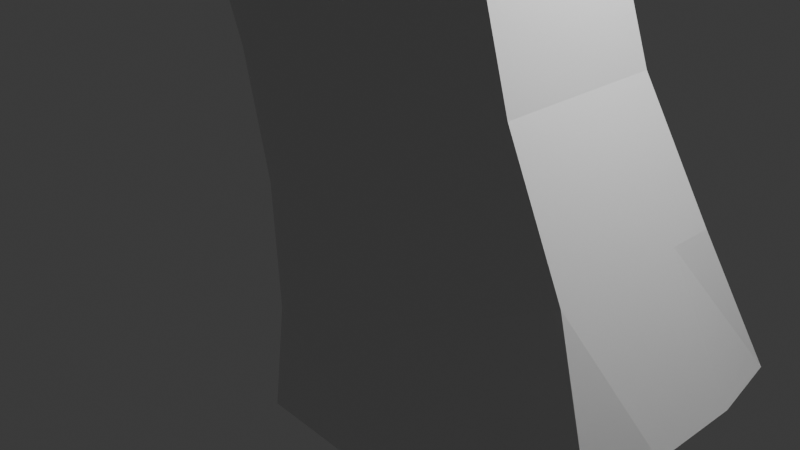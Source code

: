 # Source: gun-ver-1.blend  (saved by Blender 4.5.88; exported with 4.5.12 LTS)
import bpy
from mathutils import Matrix  # noqa: F401  (used for matrix-valued properties, if any)

bpy.ops.wm.read_factory_settings(use_empty=True)
scene = bpy.context.scene
scene.name = 'Scene'

# ---- collections
col_collection = bpy.data.collections.new('Collection'); scene.collection.children.link(col_collection)

# ---- materials (node trees are filled in below, after node groups)
mat_material = bpy.data.materials.new('Material')
mat_material.alpha_threshold = 0.0
mat_material.roughness = 0.5
mat_material.line_color = (0.0, 0.0, 0.0, 1.0)

# ---- material node trees
mat_material.use_nodes = True; mat_material.node_tree.nodes.clear()
_N = mat_material.node_tree.nodes; _L = mat_material.node_tree.links
n0 = _N.new('ShaderNodeOutputMaterial'); n0.name = 'Material Output'; n0.location = (200, 100)
n1 = _N.new('ShaderNodeBsdfPrincipled'); n1.name = 'Principled BSDF'; n1.location = (-200, 100)
n1.inputs[3].default_value = 1.45
_L.new(n1.outputs[0], n0.inputs[0])
n0.is_active_output = True

# ---- world
world_world = bpy.data.worlds.new('World'); scene.world = world_world
world_world.use_nodes = True; world_world.node_tree.nodes.clear()
_N = world_world.node_tree.nodes; _L = world_world.node_tree.links
n0 = _N.new('ShaderNodeOutputWorld'); n0.name = 'World Output'; n0.location = (200, 100)
n1 = _N.new('ShaderNodeBackground'); n1.name = 'Background'; n1.location = (-200, 100)
n1.inputs[0].default_value = (0.05088, 0.05088, 0.05088, 1.0)
_L.new(n1.outputs[0], n0.inputs[0])
n0.is_active_output = True
world_world.color = (0.05088, 0.05088, 0.05088)
world_world.sun_shadow_jitter_overblur = 0.0

# ---- cameras
cam_camera = bpy.data.cameras.new('Camera')
cam_camera.clip_end = 100.0
cam_camera.ortho_scale = 7.314

# ---- lights
light_light = bpy.data.lights.new('Light', 'POINT')
light_light.energy = 1000.0
light_light.shadow_soft_size = 0.1

# ---- meshes
me_cube = bpy.data.meshes.new('Cube')
me_cube.from_pydata([(-0.1388, 0.8336, 3.961), (2.412, 1.276, -1.265), (-0.1388, -0.8336, 3.961), (2.412, -1.276, -1.265), (-2.054, 0.8336, 3.385), (-0.8922, 1.0, -2.244), (-2.054, -0.8336, 3.385), (-0.8922, -1.0, -2.244), (-0.8922, 0.0, -2.244), (1.534, 1.276, -1.743), (1.124, 0.8946, 1.329), (-0.9315, -0.8946, 0.3732), (1.124, -0.8946, 1.329), (-0.9315, 0.8946, 0.3732), (-1.097, -0.8336, 3.673), (1.534, -1.276, -1.743), (-2.054, 0.0, 3.385), (-1.097, 0.8336, 3.673), (2.548, 0.0, -1.288), (0.2455, 0.8946, 0.8511), (1.67, 0.0, -1.766), (-0.9315, 0.0, 0.3732), (0.2455, -0.8946, 0.8511), (0.0, 0.0, 8.415), (-0.8922, -0.5, -2.244), (1.095, 1.276, -1.982), (1.836, 1.0, 0.02037), (-1.345, -0.8336, 1.682), (1.836, -1.0, 0.02037), (-0.7084, 1.0, -0.9355), (-1.575, -0.8336, 3.529), (1.973, -1.276, -1.504), (-2.054, 0.4168, 3.385), (-0.6177, 0.8336, 3.817), (2.548, 0.5, -1.288), (-0.8922, 0.5, -2.244), (1.973, 1.276, -1.504), (0.4117, 0.8336, 2.638), (-0.7084, -1.0, -0.9355), (0.4117, -0.8336, 2.638), (-1.345, 0.8336, 1.682), (-0.6177, -0.8336, 3.817), (1.095, -1.276, -1.982), (-2.054, -0.4168, 3.385), (-1.575, 0.8336, 3.529), (2.548, -0.5, -1.288), (0.6847, 0.8946, 1.09), (-0.1937, 0.8946, 0.6121), (0.9576, 1.0, -0.4576), (-0.4666, 0.8336, 2.16), (1.67, -0.5, -1.766), (1.67, 0.5, -1.766), (1.23, 0.0, -2.005), (2.109, 0.0, -1.527), (-0.9315, 0.5, 0.3732), (-0.9315, -0.5, 0.3732), (-0.7084, 0.0, -0.9355), (-1.345, 0.0, 1.682), (-0.1937, -0.8946, 0.6121), (0.6847, -0.8946, 1.09), (0.9576, -1.0, -0.4576), (-0.4666, -0.8336, 2.16), (0.0, 0.6615, 8.415), (-12.94, 0.0, 8.415), (0.9981, 0.0, 8.477), (0.0, -0.6615, 8.415), (-13.02, -0.2835, 8.352), (-13.02, 0.2835, 8.352), (0.9981, -0.6615, 8.477), (-0.02744, -0.8336, 2.399), (1.397, -1.0, -0.2186), (0.5184, -1.0, -0.6966), (-1.345, -0.4168, 1.682), (-0.7084, -0.5, -0.9355), (-0.7084, 0.5, -0.9355), (2.109, 0.5, -1.527), (1.23, 0.5, -2.005), (1.23, -0.5, -2.005), (-0.9058, 0.8336, 1.921), (0.5184, 1.0, -0.6966), (1.397, 1.0, -0.2186), (-0.02744, 0.8336, 2.399), (2.109, -0.5, -1.527), (-1.345, 0.4168, 1.682), (-0.9058, -0.8336, 1.921), (0.9981, 0.6615, 8.477), (1.0, 1.37, 5.894), (1.0, -1.37, 5.894), (-1.0, 1.37, 5.894), (-1.0, -1.37, 5.894), (0.0, -1.37, 5.894), (1.642, -0.8336, 4.827), (0.0, 1.37, 5.894), (-14.36, 1.059, 5.964), (-0.5, -1.37, 5.894), (3.446, 1.276, -0.7001), (0.5, 1.37, 5.894), (0.5, -1.37, 5.894), (1.642, 0.8336, 4.827), (-0.5, 1.37, 5.894), (-14.36, 0.5113, 7.621), (-14.36, -0.5113, 7.621), (-14.45, 0.0, 8.58), (-14.36, -0.2557, 4.706), (-14.36, 0.2557, 4.706), (-14.36, 0.0, 4.706), (-14.36, -0.5113, 4.706), (-14.36, 0.5113, 4.706), (-0.499, -0.2835, 8.384), (0.9981, -0.1775, 8.477), (-12.94, 0.1417, 8.415), (0.499, 0.6615, 8.446), (0.499, -0.6615, 8.446), (0.9981, 0.1775, 8.477), (-12.94, -0.1417, 8.415), (-0.499, 0.2835, 8.384), (0.0, -0.3307, 8.415), (0.0, 0.3307, 8.415), (0.499, 0.0, 8.446), (-0.499, 0.0, 8.384), (-0.499, 0.3307, 8.384), (0.499, 0.3307, 8.446), (0.499, -0.3307, 8.446), (-0.499, -0.3307, 8.384), (-14.36, -1.059, 5.964), (-14.36, 0.0, 5.964), (-14.36, 0.3865, 5.964), (-14.36, -0.3865, 5.964), (-14.45, 0.1322, 8.58), (-14.45, -0.1322, 8.58), (3.446, -1.276, -0.7001), (2.157, 0.8946, 1.894), (2.157, -0.8946, 1.894), (1.642, 0.0, 4.827), (3.582, 0.0, -0.7233), (2.157, 0.0, 1.894), (2.869, 1.0, 0.5854), (2.869, -1.0, 0.5854), (1.642, -0.4168, 4.827), (3.582, 0.5, -0.7233), (1.635, 0.8336, 3.478), (1.635, -0.8336, 3.478), (1.642, 0.4168, 4.827), (3.582, -0.5, -0.7233), (2.157, -0.5, 1.894), (2.157, 0.5, 1.894), (2.869, 0.0, 0.5854), (1.635, 0.0, 3.478), (1.602, 0.0, 8.415), (1.602, -0.6615, 8.415), (1.635, 0.4168, 3.478), (2.869, 0.5, 0.5854), (2.869, -0.5, 0.5854), (1.635, -0.4168, 3.478), (1.602, 0.6615, 8.415), (2.86, 1.37, 5.894), (2.86, -1.37, 5.894), (2.86, 0.0, 5.894), (2.86, -0.5, 5.894), (2.86, 0.5, 5.894), (1.602, -0.1775, 8.415), (1.602, 0.1775, 8.415), (1.0, -0.6615, 8.648), (1.0, 0.6615, 8.648), (1.0, -0.1775, 8.648), (1.0, 0.1775, 8.648), (1.602, -0.6615, 8.648), (1.602, 0.6615, 8.648), (1.602, -0.1775, 8.648), (1.602, 0.1775, 8.648)], [], [(84, 30, 6, 27), (83, 32, 4, 40), (82, 45, 3, 31), (81, 33, 0, 37), (80, 46, 10, 26), (79, 47, 19, 48), (78, 44, 17, 49), (3, 45, 143, 130), (77, 50, 15, 42), (76, 51, 20, 52), (75, 34, 18, 53), (74, 54, 13, 29), (73, 55, 21, 56), (72, 43, 16, 57), (71, 58, 11, 38), (70, 59, 22, 60), (69, 41, 14, 61), (44, 4, 88, 99), (85, 113, 165, 163), (14, 41, 97, 90), (0, 33, 96, 86), (43, 6, 106, 103), (30, 14, 90, 94), (6, 89, 124, 106), (28, 3, 130, 137), (17, 44, 99, 92), (0, 86, 155, 98), (41, 2, 87, 97), (33, 17, 92, 96), (59, 69, 61, 22), (12, 39, 69, 59), (39, 2, 41, 69), (31, 70, 60, 15), (3, 28, 70, 31), (28, 12, 59, 70), (42, 71, 38, 7), (15, 60, 71, 42), (60, 22, 58, 71), (55, 72, 57, 21), (11, 27, 72, 55), (27, 6, 43, 72), (24, 73, 56, 8), (7, 38, 73, 24), (38, 11, 55, 73), (35, 74, 29, 5), (8, 56, 74, 35), (56, 21, 54, 74), (51, 75, 53, 20), (9, 36, 75, 51), (36, 1, 34, 75), (35, 76, 52, 8), (5, 25, 76, 35), (25, 9, 51, 76), (24, 77, 42, 7), (8, 52, 77, 24), (52, 20, 50, 77), (34, 1, 95, 139), (86, 85, 154, 155), (37, 0, 98, 140), (1, 26, 136, 95), (113, 64, 148, 161), (39, 12, 132, 141), (45, 18, 134, 143), (87, 2, 91, 156), (12, 28, 137, 132), (47, 78, 49, 19), (13, 40, 78, 47), (40, 4, 44, 78), (25, 79, 48, 9), (5, 29, 79, 25), (29, 13, 47, 79), (36, 80, 26, 1), (9, 48, 80, 36), (48, 19, 46, 80), (46, 81, 37, 10), (19, 49, 81, 46), (49, 17, 33, 81), (64, 109, 160, 148), (18, 34, 139, 134), (10, 37, 140, 131), (50, 82, 31, 15), (20, 53, 82, 50), (53, 18, 45, 82), (54, 83, 40, 13), (21, 57, 83, 54), (57, 16, 32, 83), (58, 84, 27, 11), (22, 61, 84, 58), (61, 14, 30, 84), (114, 63, 102, 129), (6, 30, 94, 89), (16, 43, 103, 105), (68, 87, 156, 149), (94, 90, 65, 108), (99, 88, 67, 115), (90, 97, 112, 65), (66, 114, 129, 101), (86, 96, 111, 85), (26, 10, 131, 136), (63, 110, 128, 102), (97, 87, 68, 112), (109, 68, 162, 164), (96, 92, 62, 111), (89, 94, 108, 66), (92, 99, 115, 62), (88, 4, 107, 93), (32, 16, 105, 104), (2, 39, 141, 91), (123, 114, 66, 108), (122, 116, 65, 112), (121, 117, 23, 118), (120, 110, 63, 119), (117, 120, 119, 23), (62, 115, 120, 117), (115, 67, 110, 120), (113, 121, 118, 64), (85, 111, 121, 113), (111, 62, 117, 121), (109, 122, 112, 68), (64, 118, 122, 109), (118, 23, 116, 122), (116, 123, 108, 65), (23, 119, 123, 116), (119, 63, 114, 123), (103, 106, 124, 127), (107, 104, 126, 93), (105, 103, 127, 125), (104, 105, 125, 126), (127, 124, 101, 129), (93, 126, 128, 100), (126, 125, 102, 128), (125, 127, 129, 102), (110, 67, 100, 128), (67, 88, 93, 100), (89, 66, 101, 124), (4, 32, 104, 107), (133, 142, 159, 157), (153, 138, 91, 141), (152, 144, 132, 137), (151, 145, 135, 146), (150, 142, 133, 147), (138, 133, 157, 158), (142, 98, 155, 159), (91, 138, 158, 156), (145, 150, 147, 135), (131, 140, 150, 145), (140, 98, 142, 150), (139, 151, 146, 134), (95, 136, 151, 139), (136, 131, 145, 151), (143, 152, 137, 130), (134, 146, 152, 143), (146, 135, 144, 152), (144, 153, 141, 132), (135, 147, 153, 144), (147, 133, 138, 153), (157, 159, 161, 148), (159, 155, 154, 161), (156, 158, 160, 149), (158, 157, 148, 160), (163, 165, 169, 167), (164, 162, 166, 168), (149, 160, 168, 166), (68, 149, 166, 162), (154, 85, 163, 167), (160, 109, 164, 168), (113, 161, 169, 165), (161, 154, 167, 169)])
_uv = me_cube.uv_layers.new(name='UVMap')
_uv.uv.foreach_set('vector', [0.5625, 0.9375, 0.625, 0.9375, 0.625, 1.0, 0.5625, 1.0, 0.5625, 0.1875, 0.625, 0.1875, 0.625, 0.25, 0.5625, 0.25, 0.3125, 0.6875, 0.375, 0.6875, 0.375, 0.75, 0.3125, 0.75, 0.5625, 0.4375, 0.625, 0.4375, 0.625, 0.5, 0.5625, 0.5, 0.4375, 0.4375, 0.5, 0.4375, 0.5, 0.5, 0.4375, 0.5, 0.4375, 0.3125, 0.5, 0.3125, 0.5, 0.375, 0.4375, 0.375, 0.5625, 0.3125, 0.625, 0.3125, 0.625, 0.375, 0.5625, 0.375, 0.375, 0.75, 0.375, 0.6875, 0.375, 0.6875, 0.375, 0.75, 0.1875, 0.6875, 0.25, 0.6875, 0.25, 0.75, 0.1875, 0.75, 0.1875, 0.5625, 0.25, 0.5625, 0.25, 0.625, 0.1875, 0.625, 0.3125, 0.5625, 0.375, 0.5625, 0.375, 0.625, 0.3125, 0.625, 0.4375, 0.1875, 0.5, 0.1875, 0.5, 0.25, 0.4375, 0.25, 0.4375, 0.0625, 0.5, 0.0625, 0.5, 0.125, 0.4375, 0.125, 0.5625, 0.0625, 0.625, 0.0625, 0.625, 0.125, 0.5625, 0.125, 0.4375, 0.9375, 0.5, 0.9375, 0.5, 1.0, 0.4375, 1.0, 0.4375, 0.8125, 0.5, 0.8125, 0.5, 0.875, 0.4375, 0.875, 0.5625, 0.8125, 0.625, 0.8125, 0.625, 0.875, 0.5625, 0.875, 0.625, 0.3125, 0.625, 0.25, 0.625, 0.25, 0.625, 0.3125, 0.625, 0.5, 0.625, 0.5625, 0.625, 0.5625, 0.625, 0.5, 0.625, 0.875, 0.625, 0.8125, 0.625, 0.8125, 0.625, 0.875, 0.625, 0.5, 0.625, 0.4375, 0.625, 0.4375, 0.625, 0.5, 0.625, 0.0625, 0.625, 0.0, 0.625, 0.0, 0.625, 0.0625, 0.625, 0.9375, 0.625, 0.875, 0.625, 0.875, 0.625, 0.9375, 0.625, 1.0, 0.625, 1.0, 0.625, 1.0, 0.625, 1.0, 0.4375, 0.75, 0.375, 0.75, 0.375, 0.75, 0.4375, 0.75, 0.625, 0.375, 0.625, 0.3125, 0.625, 0.3125, 0.625, 0.375, 0.625, 0.5, 0.625, 0.5, 0.625, 0.5, 0.625, 0.5, 0.625, 0.8125, 0.625, 0.75, 0.625, 0.75, 0.625, 0.8125, 0.625, 0.4375, 0.625, 0.375, 0.625, 0.375, 0.625, 0.4375, 0.5, 0.8125, 0.5625, 0.8125, 0.5625, 0.875, 0.5, 0.875, 0.5, 0.75, 0.5625, 0.75, 0.5625, 0.8125, 0.5, 0.8125, 0.5625, 0.75, 0.625, 0.75, 0.625, 0.8125, 0.5625, 0.8125, 0.375, 0.8125, 0.4375, 0.8125, 0.4375, 0.875, 0.375, 0.875, 0.375, 0.75, 0.4375, 0.75, 0.4375, 0.8125, 0.375, 0.8125, 0.4375, 0.75, 0.5, 0.75, 0.5, 0.8125, 0.4375, 0.8125, 0.375, 0.9375, 0.4375, 0.9375, 0.4375, 1.0, 0.375, 1.0, 0.375, 0.875, 0.4375, 0.875, 0.4375, 0.9375, 0.375, 0.9375, 0.4375, 0.875, 0.5, 0.875, 0.5, 0.9375, 0.4375, 0.9375, 0.5, 0.0625, 0.5625, 0.0625, 0.5625, 0.125, 0.5, 0.125, 0.5, 0.0, 0.5625, 0.0, 0.5625, 0.0625, 0.5, 0.0625, 0.5625, 0.0, 0.625, 0.0, 0.625, 0.0625, 0.5625, 0.0625, 0.375, 0.0625, 0.4375, 0.0625, 0.4375, 0.125, 0.375, 0.125, 0.375, 0.0, 0.4375, 0.0, 0.4375, 0.0625, 0.375, 0.0625, 0.4375, 0.0, 0.5, 0.0, 0.5, 0.0625, 0.4375, 0.0625, 0.375, 0.1875, 0.4375, 0.1875, 0.4375, 0.25, 0.375, 0.25, 0.375, 0.125, 0.4375, 0.125, 0.4375, 0.1875, 0.375, 0.1875, 0.4375, 0.125, 0.5, 0.125, 0.5, 0.1875, 0.4375, 0.1875, 0.25, 0.5625, 0.3125, 0.5625, 0.3125, 0.625, 0.25, 0.625, 0.25, 0.5, 0.3125, 0.5, 0.3125, 0.5625, 0.25, 0.5625, 0.3125, 0.5, 0.375, 0.5, 0.375, 0.5625, 0.3125, 0.5625, 0.125, 0.5625, 0.1875, 0.5625, 0.1875, 0.625, 0.125, 0.625, 0.125, 0.5, 0.1875, 0.5, 0.1875, 0.5625, 0.125, 0.5625, 0.1875, 0.5, 0.25, 0.5, 0.25, 0.5625, 0.1875, 0.5625, 0.125, 0.6875, 0.1875, 0.6875, 0.1875, 0.75, 0.125, 0.75, 0.125, 0.625, 0.1875, 0.625, 0.1875, 0.6875, 0.125, 0.6875, 0.1875, 0.625, 0.25, 0.625, 0.25, 0.6875, 0.1875, 0.6875, 0.375, 0.5625, 0.375, 0.5, 0.375, 0.5, 0.375, 0.5625, 0.625, 0.5, 0.625, 0.5, 0.625, 0.5, 0.625, 0.5, 0.5625, 0.5, 0.625, 0.5, 0.625, 0.5, 0.5625, 0.5, 0.375, 0.5, 0.4375, 0.5, 0.4375, 0.5, 0.375, 0.5, 0.625, 0.5625, 0.625, 0.625, 0.625, 0.625, 0.625, 0.5625, 0.5625, 0.75, 0.5, 0.75, 0.5, 0.75, 0.5625, 0.75, 0.375, 0.6875, 0.375, 0.625, 0.375, 0.625, 0.375, 0.6875, 0.625, 0.75, 0.625, 0.75, 0.625, 0.75, 0.625, 0.75, 0.5, 0.75, 0.4375, 0.75, 0.4375, 0.75, 0.5, 0.75, 0.5, 0.3125, 0.5625, 0.3125, 0.5625, 0.375, 0.5, 0.375, 0.5, 0.25, 0.5625, 0.25, 0.5625, 0.3125, 0.5, 0.3125, 0.5625, 0.25, 0.625, 0.25, 0.625, 0.3125, 0.5625, 0.3125, 0.375, 0.3125, 0.4375, 0.3125, 0.4375, 0.375, 0.375, 0.375, 0.375, 0.25, 0.4375, 0.25, 0.4375, 0.3125, 0.375, 0.3125, 0.4375, 0.25, 0.5, 0.25, 0.5, 0.3125, 0.4375, 0.3125, 0.375, 0.4375, 0.4375, 0.4375, 0.4375, 0.5, 0.375, 0.5, 0.375, 0.375, 0.4375, 0.375, 0.4375, 0.4375, 0.375, 0.4375, 0.4375, 0.375, 0.5, 0.375, 0.5, 0.4375, 0.4375, 0.4375, 0.5, 0.4375, 0.5625, 0.4375, 0.5625, 0.5, 0.5, 0.5, 0.5, 0.375, 0.5625, 0.375, 0.5625, 0.4375, 0.5, 0.4375, 0.5625, 0.375, 0.625, 0.375, 0.625, 0.4375, 0.5625, 0.4375, 0.625, 0.625, 0.625, 0.6875, 0.625, 0.6875, 0.625, 0.625, 0.375, 0.625, 0.375, 0.5625, 0.375, 0.5625, 0.375, 0.625, 0.5, 0.5, 0.5625, 0.5, 0.5625, 0.5, 0.5, 0.5, 0.25, 0.6875, 0.3125, 0.6875, 0.3125, 0.75, 0.25, 0.75, 0.25, 0.625, 0.3125, 0.625, 0.3125, 0.6875, 0.25, 0.6875, 0.3125, 0.625, 0.375, 0.625, 0.375, 0.6875, 0.3125, 0.6875, 0.5, 0.1875, 0.5625, 0.1875, 0.5625, 0.25, 0.5, 0.25, 0.5, 0.125, 0.5625, 0.125, 0.5625, 0.1875, 0.5, 0.1875, 0.5625, 0.125, 0.625, 0.125, 0.625, 0.1875, 0.5625, 0.1875, 0.5, 0.9375, 0.5625, 0.9375, 0.5625, 1.0, 0.5, 1.0, 0.5, 0.875, 0.5625, 0.875, 0.5625, 0.9375, 0.5, 0.9375, 0.5625, 0.875, 0.625, 0.875, 0.625, 0.9375, 0.5625, 0.9375, 0.875, 0.6875, 0.875, 0.625, 0.875, 0.625, 0.875, 0.6875, 0.625, 1.0, 0.625, 0.9375, 0.625, 0.9375, 0.625, 1.0, 0.625, 0.125, 0.625, 0.0625, 0.625, 0.0625, 0.625, 0.125, 0.625, 0.75, 0.625, 0.75, 0.625, 0.75, 0.625, 0.75, 0.625, 0.9375, 0.625, 0.875, 0.625, 0.875, 0.625, 0.9375, 0.625, 0.3125, 0.625, 0.25, 0.625, 0.25, 0.625, 0.3125, 0.625, 0.875, 0.625, 0.8125, 0.625, 0.8125, 0.625, 0.875, 0.875, 0.75, 0.875, 0.6875, 0.875, 0.6875, 0.875, 0.75, 0.625, 0.5, 0.625, 0.4375, 0.625, 0.4375, 0.625, 0.5, 0.4375, 0.5, 0.5, 0.5, 0.5, 0.5, 0.4375, 0.5, 0.875, 0.625, 0.875, 0.5625, 0.875, 0.5625, 0.875, 0.625, 0.625, 0.8125, 0.625, 0.75, 0.625, 0.75, 0.625, 0.8125, 0.625, 0.6875, 0.625, 0.75, 0.625, 0.75, 0.625, 0.6875, 0.625, 0.4375, 0.625, 0.375, 0.625, 0.375, 0.625, 0.4375, 0.625, 1.0, 0.625, 0.9375, 0.625, 0.9375, 0.625, 1.0, 0.625, 0.375, 0.625, 0.3125, 0.625, 0.3125, 0.625, 0.375, 0.625, 0.25, 0.625, 0.25, 0.625, 0.25, 0.625, 0.25, 0.625, 0.1875, 0.625, 0.125, 0.625, 0.125, 0.625, 0.1875, 0.625, 0.75, 0.5625, 0.75, 0.5625, 0.75, 0.625, 0.75, 0.8125, 0.6875, 0.875, 0.6875, 0.875, 0.75, 0.8125, 0.75, 0.6875, 0.6875, 0.75, 0.6875, 0.75, 0.75, 0.6875, 0.75, 0.6875, 0.5625, 0.75, 0.5625, 0.75, 0.625, 0.6875, 0.625, 0.8125, 0.5625, 0.875, 0.5625, 0.875, 0.625, 0.8125, 0.625, 0.75, 0.5625, 0.8125, 0.5625, 0.8125, 0.625, 0.75, 0.625, 0.75, 0.5, 0.8125, 0.5, 0.8125, 0.5625, 0.75, 0.5625, 0.8125, 0.5, 0.875, 0.5, 0.875, 0.5625, 0.8125, 0.5625, 0.625, 0.5625, 0.6875, 0.5625, 0.6875, 0.625, 0.625, 0.625, 0.625, 0.5, 0.6875, 0.5, 0.6875, 0.5625, 0.625, 0.5625, 0.6875, 0.5, 0.75, 0.5, 0.75, 0.5625, 0.6875, 0.5625, 0.625, 0.6875, 0.6875, 0.6875, 0.6875, 0.75, 0.625, 0.75, 0.625, 0.625, 0.6875, 0.625, 0.6875, 0.6875, 0.625, 0.6875, 0.6875, 0.625, 0.75, 0.625, 0.75, 0.6875, 0.6875, 0.6875, 0.75, 0.6875, 0.8125, 0.6875, 0.8125, 0.75, 0.75, 0.75, 0.75, 0.625, 0.8125, 0.625, 0.8125, 0.6875, 0.75, 0.6875, 0.8125, 0.625, 0.875, 0.625, 0.875, 0.6875, 0.8125, 0.6875, 0.625, 0.0625, 0.625, 0.0, 0.625, 0.0, 0.625, 0.0625, 0.625, 0.25, 0.625, 0.1875, 0.625, 0.1875, 0.625, 0.25, 0.625, 0.125, 0.625, 0.0625, 0.625, 0.0625, 0.625, 0.125, 0.625, 0.1875, 0.625, 0.125, 0.625, 0.125, 0.625, 0.1875, 0.625, 0.0625, 0.625, 0.0, 0.625, 0.0, 0.625, 0.0625, 0.625, 0.25, 0.625, 0.1875, 0.625, 0.1875, 0.625, 0.25, 0.625, 0.1875, 0.625, 0.125, 0.625, 0.125, 0.625, 0.1875, 0.625, 0.125, 0.625, 0.0625, 0.625, 0.0625, 0.625, 0.125, 0.875, 0.5625, 0.875, 0.5, 0.875, 0.5, 0.875, 0.5625, 0.625, 0.25, 0.625, 0.25, 0.625, 0.25, 0.625, 0.25, 0.625, 1.0, 0.625, 1.0, 0.625, 1.0, 0.625, 1.0, 0.625, 0.25, 0.625, 0.1875, 0.625, 0.1875, 0.625, 0.25, 0.625, 0.625, 0.625, 0.5625, 0.625, 0.5625, 0.625, 0.625, 0.5625, 0.6875, 0.625, 0.6875, 0.625, 0.75, 0.5625, 0.75, 0.4375, 0.6875, 0.5, 0.6875, 0.5, 0.75, 0.4375, 0.75, 0.4375, 0.5625, 0.5, 0.5625, 0.5, 0.625, 0.4375, 0.625, 0.5625, 0.5625, 0.625, 0.5625, 0.625, 0.625, 0.5625, 0.625, 0.625, 0.6875, 0.625, 0.625, 0.625, 0.625, 0.625, 0.6875, 0.625, 0.5625, 0.625, 0.5, 0.625, 0.5, 0.625, 0.5625, 0.625, 0.75, 0.625, 0.6875, 0.625, 0.6875, 0.625, 0.75, 0.5, 0.5625, 0.5625, 0.5625, 0.5625, 0.625, 0.5, 0.625, 0.5, 0.5, 0.5625, 0.5, 0.5625, 0.5625, 0.5, 0.5625, 0.5625, 0.5, 0.625, 0.5, 0.625, 0.5625, 0.5625, 0.5625, 0.375, 0.5625, 0.4375, 0.5625, 0.4375, 0.625, 0.375, 0.625, 0.375, 0.5, 0.4375, 0.5, 0.4375, 0.5625, 0.375, 0.5625, 0.4375, 0.5, 0.5, 0.5, 0.5, 0.5625, 0.4375, 0.5625, 0.375, 0.6875, 0.4375, 0.6875, 0.4375, 0.75, 0.375, 0.75, 0.375, 0.625, 0.4375, 0.625, 0.4375, 0.6875, 0.375, 0.6875, 0.4375, 0.625, 0.5, 0.625, 0.5, 0.6875, 0.4375, 0.6875, 0.5, 0.6875, 0.5625, 0.6875, 0.5625, 0.75, 0.5, 0.75, 0.5, 0.625, 0.5625, 0.625, 0.5625, 0.6875, 0.5, 0.6875, 0.5625, 0.625, 0.625, 0.625, 0.625, 0.6875, 0.5625, 0.6875, 0.625, 0.625, 0.625, 0.5625, 0.625, 0.5625, 0.625, 0.625, 0.625, 0.5625, 0.625, 0.5, 0.625, 0.5, 0.625, 0.5625, 0.625, 0.75, 0.625, 0.6875, 0.625, 0.6875, 0.625, 0.75, 0.625, 0.6875, 0.625, 0.625, 0.625, 0.625, 0.625, 0.6875, 0.625, 0.5, 0.625, 0.5625, 0.625, 0.5625, 0.625, 0.5, 0.625, 0.6875, 0.625, 0.75, 0.625, 0.75, 0.625, 0.6875, 0.625, 0.75, 0.625, 0.6875, 0.625, 0.6875, 0.625, 0.75, 0.625, 0.75, 0.625, 0.75, 0.625, 0.75, 0.625, 0.75, 0.625, 0.5, 0.625, 0.5, 0.625, 0.5, 0.625, 0.5, 0.625, 0.6875, 0.625, 0.6875, 0.625, 0.6875, 0.625, 0.6875, 0.625, 0.5625, 0.625, 0.5625, 0.625, 0.5625, 0.625, 0.5625, 0.625, 0.5625, 0.625, 0.5, 0.625, 0.5, 0.625, 0.5625])
me_cube.materials.append(mat_material)
me_cube.use_mirror_vertex_groups = False
me_cube.update()

# ---- objects
ob_cube = bpy.data.objects.new('Cube', me_cube)
ob_light = bpy.data.objects.new('Light', light_light)
ob_camera = bpy.data.objects.new('Camera', cam_camera)

# ---- transforms, parenting, visibility, modifiers, constraints
ob_cube.location = (0.0, 0.0, 0.0)
ob_cube.lock_rotations_4d = False
ob_cube.empty_display_type = 'ARROWS'
ob_cube.lineart.crease_threshold = 0.0
ob_light.location = (4.076, 1.005, 5.904)
ob_light.rotation_euler = (0.6503, 0.05522, 1.866)
ob_light.lock_rotations_4d = False
ob_light.empty_display_type = 'ARROWS'
ob_light.color = (0.0, 0.0, 0.0, 0.0)
ob_light.lineart.crease_threshold = 0.0
ob_camera.location = (7.359, -6.926, 4.958)
ob_camera.rotation_euler = (1.109, 0.0, 0.8149)
ob_camera.lock_rotations_4d = False
ob_camera.empty_display_type = 'ARROWS'
ob_camera.color = (0.0, 0.0, 0.0, 0.0)
ob_camera.display_type = 'WIRE'
ob_camera.lineart.crease_threshold = 0.0

# ---- collection membership
col_collection.objects.link(ob_cube)
col_collection.objects.link(ob_light)
col_collection.objects.link(ob_camera)

# ---- scene / render settings (as saved in the file)
scene.camera = ob_camera
scene.frame_start = 1; scene.frame_end = 250; scene.frame_set(1)
scene.render.engine = 'BLENDER_EEVEE_NEXT'
bpy.context.view_layer.update()
